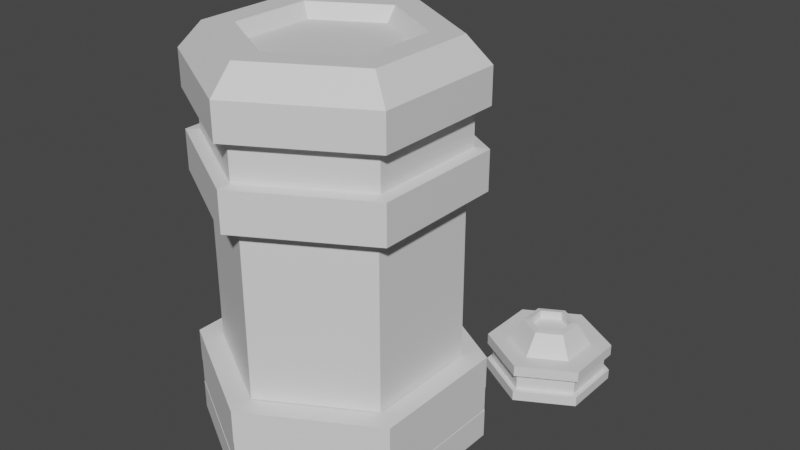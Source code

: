 # Source: drone_pod_1.blend  (saved by Blender 2.93.20; exported with 4.5.12 LTS)
import bpy
from mathutils import Matrix  # noqa: F401  (used for matrix-valued properties, if any)

bpy.ops.wm.read_factory_settings(use_empty=True)
scene = bpy.context.scene
scene.name = 'Scene'

# ---- collections
col_collection = bpy.data.collections.new('Collection'); scene.collection.children.link(col_collection)

# ---- materials (node trees are filled in below, after node groups)
mat_material_001 = bpy.data.materials.new('Material.001')
mat_material_001.use_transparent_shadow = False
mat_material_002 = bpy.data.materials.new('Material.002')
mat_material_002.use_transparent_shadow = False

# ---- material node trees
mat_material_001.use_nodes = True; mat_material_001.node_tree.nodes.clear()
_N = mat_material_001.node_tree.nodes; _L = mat_material_001.node_tree.links
n0 = _N.new('ShaderNodeBsdfPrincipled'); n0.name = 'Principled BSDF'; n0.location = (10, 300)
n0.distribution = 'GGX'
n0.subsurface_method = 'BURLEY'
n0.inputs[3].default_value = 1.45
n0.inputs[27].default_value = (0.0, 0.0, 0.0, 1.0)
n0.inputs[28].default_value = 1.0
n1 = _N.new('ShaderNodeOutputMaterial'); n1.name = 'Material Output'; n1.location = (300, 300)
_L.new(n0.outputs[0], n1.inputs[0])
n1.is_active_output = True
mat_material_002.use_nodes = True; mat_material_002.node_tree.nodes.clear()
_N = mat_material_002.node_tree.nodes; _L = mat_material_002.node_tree.links
n0 = _N.new('ShaderNodeBsdfPrincipled'); n0.name = 'Principled BSDF'; n0.location = (10, 300)
n0.distribution = 'GGX'
n0.subsurface_method = 'BURLEY'
n0.inputs[3].default_value = 1.45
n0.inputs[27].default_value = (0.0, 0.0, 0.0, 1.0)
n0.inputs[28].default_value = 1.0
n1 = _N.new('ShaderNodeOutputMaterial'); n1.name = 'Material Output'; n1.location = (300, 300)
_L.new(n0.outputs[0], n1.inputs[0])
n1.is_active_output = True

# ---- world
world_world = bpy.data.worlds.new('World'); scene.world = world_world
world_world.use_nodes = True; world_world.node_tree.nodes.clear()
_N = world_world.node_tree.nodes; _L = world_world.node_tree.links
n0 = _N.new('ShaderNodeOutputWorld'); n0.name = 'World Output'; n0.location = (300, 300)
n1 = _N.new('ShaderNodeBackground'); n1.name = 'Background'; n1.location = (10, 300)
n1.inputs[0].default_value = (0.05088, 0.05088, 0.05088, 1.0)
_L.new(n1.outputs[0], n0.inputs[0])
n0.is_active_output = True
world_world.color = (0.05088, 0.05088, 0.05088)
world_world.use_sun_shadow = False
world_world.sun_shadow_jitter_overblur = 0.0

# ---- meshes
me_cylinder = bpy.data.meshes.new('Cylinder')
me_cylinder.from_pydata([(2.381e-08, 0.6702, 0.5182), (0.5804, 0.3351, 0.5182), (0.5804, -0.3351, 0.5182), (-5.377e-08, -0.6702, 0.5182), (-0.5804, -0.3351, 0.5182), (-0.5804, 0.3351, 0.5182), (0.6753, 0.3899, 1.174), (6.296e-10, 0.7797, 1.174), (0.6753, -0.3899, 1.174), (-6.925e-08, -0.7797, 1.174), (-0.6753, -0.3899, 1.174), (-0.6753, 0.3899, 1.174), (0.4129, 0.2384, 1.319), (1.333e-09, 0.4768, 1.319), (0.4129, -0.2384, 1.319), (-4.785e-08, -0.4768, 1.319), (-0.4129, -0.2384, 1.319), (-0.4129, 0.2384, 1.319), (0.5598, 0.3232, 1.319), (-1.585e-09, 0.6464, 1.319), (0.5598, -0.3232, 1.319), (-5.952e-08, -0.6464, 1.319), (-0.5598, -0.3232, 1.319), (-0.5598, 0.3232, 1.319), (0.3582, 0.2068, 1.239), (-2.53e-09, 0.4136, 1.239), (0.3582, -0.2068, 1.239), (-4.519e-08, -0.4136, 1.239), (-0.3582, -0.2068, 1.239), (-0.3582, 0.2068, 1.239), (-0.6753, 0.3899, 0.7418), (-0.6753, 0.3899, 0.9682), (7.283e-10, 0.7797, 0.9682), (8.27e-10, 0.7797, 0.7418), (-6.905e-08, -0.7797, 0.7418), (-6.915e-08, -0.7797, 0.9682), (-0.6753, -0.3899, 0.9682), (-0.6753, -0.3899, 0.7418), (0.6753, 0.3899, 0.7418), (0.6753, 0.3899, 0.9682), (0.6753, -0.3899, 0.9682), (0.6753, -0.3899, 0.7418), (-0.6071, 0.3505, 0.7481), (-0.6071, 0.3505, 0.9619), (-1.564e-09, 0.701, 0.9619), (-1.476e-09, 0.701, 0.7481), (-6.43e-08, -0.701, 0.7481), (-6.439e-08, -0.701, 0.9619), (-0.6071, -0.3505, 0.9619), (-0.6071, -0.3505, 0.7481), (0.6071, 0.3505, 0.7481), (0.6071, 0.3505, 0.9619), (0.6071, -0.3505, 0.9619), (0.6071, -0.3505, 0.7481), (0.6753, 0.3899, 0.5139), (9.256e-10, 0.7797, 0.5139), (0.6753, -0.3899, 0.5139), (-6.896e-08, -0.7797, 0.5139), (-0.6753, -0.3899, 0.5139), (-0.6753, 0.3899, 0.5139), (0.5804, 0.3351, -0.472), (2.381e-08, 0.6702, -0.472), (0.5804, -0.3351, -0.472), (-5.377e-08, -0.6702, -0.472), (-0.5804, -0.3351, -0.472), (-0.5804, 0.3351, -0.472)], [], [(32, 31, 11, 7), (2, 3, 63, 62), (11, 10, 22, 23), (36, 35, 9, 10), (40, 39, 6, 8), (31, 36, 10, 11), (35, 40, 8, 9), (39, 32, 7, 6), (17, 16, 28, 29), (9, 8, 20, 21), (6, 7, 19, 18), (7, 11, 23, 19), (10, 9, 21, 22), (8, 6, 18, 20), (13, 12, 18, 19), (12, 14, 20, 18), (14, 15, 21, 20), (15, 16, 22, 21), (16, 17, 23, 22), (17, 13, 19, 23), (24, 25, 29, 28, 27, 26), (15, 14, 26, 27), (12, 13, 25, 24), (13, 17, 29, 25), (16, 15, 27, 28), (14, 12, 24, 26), (54, 55, 33, 38), (35, 36, 48, 47), (57, 56, 41, 34), (34, 41, 53, 46), (59, 58, 37, 30), (36, 31, 43, 48), (56, 54, 38, 41), (37, 34, 46, 49), (58, 57, 34, 37), (32, 39, 51, 44), (55, 59, 30, 33), (31, 32, 44, 43), (50, 45, 44, 51), (46, 53, 52, 47), (42, 49, 48, 43), (53, 50, 51, 52), (49, 46, 47, 48), (45, 42, 43, 44), (41, 38, 50, 53), (40, 35, 47, 52), (33, 30, 42, 45), (38, 33, 45, 50), (39, 40, 52, 51), (30, 37, 49, 42), (1, 0, 55, 54), (2, 1, 54, 56), (3, 2, 56, 57), (4, 3, 57, 58), (5, 4, 58, 59), (0, 5, 59, 55), (0, 1, 60, 61), (5, 0, 61, 65), (3, 4, 64, 63), (1, 2, 62, 60), (4, 5, 65, 64), (60, 62, 63, 64, 65, 61)])
me_cylinder.polygons.foreach_set('material_index', [0, 1, 0, 0, 0, 0, 0, 0, 0, 0, 0, 0, 0, 0, 0, 0, 0, 0, 0, 0, 1, 0, 0, 0, 0, 0, 0, 0, 0, 0, 0, 0, 0, 0, 0, 0, 0, 0, 1, 1, 1, 1, 1, 1, 0, 0, 0, 0, 0, 0, 1, 1, 1, 1, 1, 1, 1, 1, 1, 1, 1, 1])
_uv = me_cylinder.uv_layers.new(name='UVMap')
_uv.uv.foreach_set('vector', [0.25, 0.4646, 0.06415, 0.3573, 0.06415, 0.3573, 0.25, 0.4646, 0.3601, 0.1864, 0.25, 0.1229, 0.25, 0.1229, 0.3601, 0.1864, 0.06415, 0.3573, 0.06415, 0.1427, 0.06415, 0.1427, 0.06415, 0.3573, 0.06415, 0.1427, 0.25, 0.0354, 0.25, 0.0354, 0.06415, 0.1427, 0.4358, 0.1427, 0.4358, 0.3573, 0.4358, 0.3573, 0.4358, 0.1427, 0.06415, 0.3573, 0.06415, 0.1427, 0.06415, 0.1427, 0.06415, 0.3573, 0.25, 0.0354, 0.4358, 0.1427, 0.4358, 0.1427, 0.25, 0.0354, 0.4358, 0.3573, 0.25, 0.4646, 0.25, 0.4646, 0.4358, 0.3573, 0.1129, 0.3291, 0.1129, 0.1709, 0.1129, 0.1709, 0.1129, 0.3291, 0.25, 0.0354, 0.4358, 0.1427, 0.4358, 0.1427, 0.25, 0.0354, 0.4358, 0.3573, 0.25, 0.4646, 0.25, 0.4646, 0.4358, 0.3573, 0.25, 0.4646, 0.06415, 0.3573, 0.06415, 0.3573, 0.25, 0.4646, 0.06415, 0.1427, 0.25, 0.0354, 0.25, 0.0354, 0.06415, 0.1427, 0.4358, 0.1427, 0.4358, 0.3573, 0.4358, 0.3573, 0.4358, 0.1427, 0.25, 0.4083, 0.3871, 0.3291, 0.4358, 0.3573, 0.25, 0.4646, 0.3871, 0.3291, 0.3871, 0.1709, 0.4358, 0.1427, 0.4358, 0.3573, 0.3871, 0.1709, 0.25, 0.0917, 0.25, 0.0354, 0.4358, 0.1427, 0.25, 0.0917, 0.1129, 0.1709, 0.06415, 0.1427, 0.25, 0.0354, 0.1129, 0.1709, 0.1129, 0.3291, 0.06415, 0.3573, 0.06415, 0.1427, 0.1129, 0.3291, 0.25, 0.4083, 0.25, 0.4646, 0.06415, 0.3573, 0.3871, 0.3291, 0.25, 0.4083, 0.1129, 0.3291, 0.1129, 0.1709, 0.25, 0.0917, 0.3871, 0.1709, 0.25, 0.0917, 0.3871, 0.1709, 0.3871, 0.1709, 0.25, 0.0917, 0.3871, 0.3291, 0.25, 0.4083, 0.25, 0.4083, 0.3871, 0.3291, 0.25, 0.4083, 0.1129, 0.3291, 0.1129, 0.3291, 0.25, 0.4083, 0.1129, 0.1709, 0.25, 0.0917, 0.25, 0.0917, 0.1129, 0.1709, 0.3871, 0.1709, 0.3871, 0.3291, 0.3871, 0.3291, 0.3871, 0.1709, 0.4358, 0.3573, 0.25, 0.4646, 0.25, 0.4646, 0.4358, 0.3573, 0.25, 0.0354, 0.06415, 0.1427, 0.06415, 0.1427, 0.25, 0.0354, 0.25, 0.0354, 0.4358, 0.1427, 0.4358, 0.1427, 0.25, 0.0354, 0.25, 0.0354, 0.4358, 0.1427, 0.4358, 0.1427, 0.25, 0.0354, 0.06415, 0.3573, 0.06415, 0.1427, 0.06415, 0.1427, 0.06415, 0.3573, 0.06415, 0.1427, 0.06415, 0.3573, 0.06415, 0.3573, 0.06415, 0.1427, 0.4358, 0.1427, 0.4358, 0.3573, 0.4358, 0.3573, 0.4358, 0.1427, 0.06415, 0.1427, 0.25, 0.0354, 0.25, 0.0354, 0.06415, 0.1427, 0.06415, 0.1427, 0.25, 0.0354, 0.25, 0.0354, 0.06415, 0.1427, 0.25, 0.4646, 0.4358, 0.3573, 0.4358, 0.3573, 0.25, 0.4646, 0.25, 0.4646, 0.06415, 0.3573, 0.06415, 0.3573, 0.25, 0.4646, 0.06415, 0.3573, 0.25, 0.4646, 0.25, 0.4646, 0.06415, 0.3573, 0.4358, 0.3573, 0.25, 0.4646, 0.25, 0.4646, 0.4358, 0.3573, 0.25, 0.0354, 0.4358, 0.1427, 0.4358, 0.1427, 0.25, 0.0354, 0.06415, 0.3573, 0.06415, 0.1427, 0.06415, 0.1427, 0.06415, 0.3573, 0.4358, 0.1427, 0.4358, 0.3573, 0.4358, 0.3573, 0.4358, 0.1427, 0.06415, 0.1427, 0.25, 0.0354, 0.25, 0.0354, 0.06415, 0.1427, 0.25, 0.4646, 0.06415, 0.3573, 0.06415, 0.3573, 0.25, 0.4646, 0.4358, 0.1427, 0.4358, 0.3573, 0.4358, 0.3573, 0.4358, 0.1427, 0.4358, 0.1427, 0.25, 0.0354, 0.25, 0.0354, 0.4358, 0.1427, 0.25, 0.4646, 0.06415, 0.3573, 0.06415, 0.3573, 0.25, 0.4646, 0.4358, 0.3573, 0.25, 0.4646, 0.25, 0.4646, 0.4358, 0.3573, 0.4358, 0.3573, 0.4358, 0.1427, 0.4358, 0.1427, 0.4358, 0.3573, 0.06415, 0.3573, 0.06415, 0.1427, 0.06415, 0.1427, 0.06415, 0.3573, 0.3601, 0.3136, 0.25, 0.3771, 0.25, 0.4646, 0.4358, 0.3573, 0.3601, 0.1864, 0.3601, 0.3136, 0.4358, 0.3573, 0.4358, 0.1427, 0.25, 0.1229, 0.3601, 0.1864, 0.4358, 0.1427, 0.25, 0.0354, 0.1399, 0.1864, 0.25, 0.1229, 0.25, 0.0354, 0.06415, 0.1427, 0.1399, 0.3136, 0.1399, 0.1864, 0.06415, 0.1427, 0.06415, 0.3573, 0.25, 0.3771, 0.1399, 0.3136, 0.06415, 0.3573, 0.25, 0.4646, 0.25, 0.3771, 0.3601, 0.3136, 0.3601, 0.3136, 0.25, 0.3771, 0.1399, 0.3136, 0.25, 0.3771, 0.25, 0.3771, 0.1399, 0.3136, 0.25, 0.1229, 0.1399, 0.1864, 0.1399, 0.1864, 0.25, 0.1229, 0.3601, 0.3136, 0.3601, 0.1864, 0.3601, 0.1864, 0.3601, 0.3136, 0.1399, 0.1864, 0.1399, 0.3136, 0.1399, 0.3136, 0.1399, 0.1864, 0.3601, 0.3136, 0.3601, 0.1864, 0.25, 0.1229, 0.1399, 0.1864, 0.1399, 0.3136, 0.25, 0.3771])
me_cylinder.materials.append(mat_material_001)
me_cylinder.materials.append(mat_material_002)
me_cylinder.use_remesh_fix_poles = True
me_cylinder.use_remesh_preserve_attributes = False
me_cylinder.update()
me_cylinder_001 = bpy.data.meshes.new('Cylinder.001')
me_cylinder_001.from_pydata([(0.5804, 0.3351, 0.5419), (2.381e-08, 0.6702, 0.5419), (0.5804, -0.3351, 0.5419), (-5.377e-08, -0.6702, 0.5419), (-0.5804, -0.3351, 0.5419), (-0.5804, 0.3351, 0.5419), (0.8743, 0.5048, 0.5462), (4.329e-08, 1.01, 0.5462), (0.8743, -0.5048, 0.5462), (-7.359e-08, -1.01, 0.5462), (-0.8743, -0.5048, 0.5462), (-0.8743, 0.5048, 0.5462), (0.8715, 0.5032, 0.304), (5.336e-08, 1.006, 0.304), (0.8715, -0.5032, 0.304), (-7.144e-08, -1.006, 0.304), (-0.8715, -0.5032, 0.304), (-0.8715, 0.5032, 0.304), (0.8743, 0.5048, 0.3046), (4.329e-08, 1.01, 0.3046), (0.8743, -0.5048, 0.3046), (-7.359e-08, -1.01, 0.3046), (-0.8743, -0.5048, 0.3046), (-0.8743, 0.5048, 0.3046), (0.8715, 0.5032, 0.1132), (5.336e-08, 1.006, 0.1132), (0.8715, -0.5032, 0.1132), (-7.144e-08, -1.006, 0.1132), (-0.8715, -0.5032, 0.1132), (-0.8715, 0.5032, 0.1132), (0.8736, 0.5044, 0.1126), (4.912e-08, 1.009, 0.1126), (0.8736, -0.5044, 0.1126), (-7.599e-08, -1.009, 0.1126), (-0.8736, -0.5044, 0.1126), (-0.8736, 0.5044, 0.1126), (0.8736, 0.5044, -0.102), (5.025e-08, 1.009, -0.102), (0.8736, -0.5044, -0.102), (-7.485e-08, -1.009, -0.102), (-0.8736, -0.5044, -0.102), (-0.8736, 0.5044, -0.102)], [], [(0, 2, 8, 6), (7, 6, 18, 19), (4, 5, 11, 10), (2, 3, 9, 8), (1, 0, 6, 7), (5, 1, 7, 11), (3, 4, 10, 9), (16, 17, 29, 28), (11, 7, 19, 23), (9, 10, 22, 21), (6, 8, 20, 18), (10, 11, 23, 22), (8, 9, 21, 20), (12, 13, 19, 18), (14, 12, 18, 20), (15, 14, 20, 21), (16, 15, 21, 22), (17, 16, 22, 23), (13, 17, 23, 19), (27, 28, 34, 33), (14, 15, 27, 26), (13, 12, 24, 25), (17, 13, 25, 29), (15, 16, 28, 27), (12, 14, 26, 24), (32, 33, 39, 38), (24, 26, 32, 30), (28, 29, 35, 34), (26, 27, 33, 32), (25, 24, 30, 31), (29, 25, 31, 35), (37, 36, 38, 39, 40, 41), (31, 30, 36, 37), (35, 31, 37, 41), (33, 34, 40, 39), (30, 32, 38, 36), (34, 35, 41, 40)])
_uv = me_cylinder_001.uv_layers.new(name='UVMap')
_uv.uv.foreach_set('vector', [0.3601, 0.3136, 0.3601, 0.1864, 0.3601, 0.1864, 0.3601, 0.3136, 0.25, 0.3771, 0.3601, 0.3136, 0.3601, 0.3136, 0.25, 0.3771, 0.1399, 0.1864, 0.1399, 0.3136, 0.1399, 0.3136, 0.1399, 0.1864, 0.3601, 0.1864, 0.25, 0.1229, 0.25, 0.1229, 0.3601, 0.1864, 0.25, 0.3771, 0.3601, 0.3136, 0.3601, 0.3136, 0.25, 0.3771, 0.1399, 0.3136, 0.25, 0.3771, 0.25, 0.3771, 0.1399, 0.3136, 0.25, 0.1229, 0.1399, 0.1864, 0.1399, 0.1864, 0.25, 0.1229, 0.15, 0.1923, 0.15, 0.3077, 0.15, 0.3077, 0.15, 0.1923, 0.1399, 0.3136, 0.25, 0.3771, 0.25, 0.3771, 0.1399, 0.3136, 0.25, 0.1229, 0.1399, 0.1864, 0.1399, 0.1864, 0.25, 0.1229, 0.3601, 0.3136, 0.3601, 0.1864, 0.3601, 0.1864, 0.3601, 0.3136, 0.1399, 0.1864, 0.1399, 0.3136, 0.1399, 0.3136, 0.1399, 0.1864, 0.3601, 0.1864, 0.25, 0.1229, 0.25, 0.1229, 0.3601, 0.1864, 0.35, 0.3077, 0.25, 0.3654, 0.25, 0.3771, 0.3601, 0.3136, 0.35, 0.1923, 0.35, 0.3077, 0.3601, 0.3136, 0.3601, 0.1864, 0.25, 0.1346, 0.35, 0.1923, 0.3601, 0.1864, 0.25, 0.1229, 0.15, 0.1923, 0.25, 0.1346, 0.25, 0.1229, 0.1399, 0.1864, 0.15, 0.3077, 0.15, 0.1923, 0.1399, 0.1864, 0.1399, 0.3136, 0.25, 0.3654, 0.15, 0.3077, 0.1399, 0.3136, 0.25, 0.3771, 0.25, 0.1346, 0.15, 0.1923, 0.15, 0.1923, 0.25, 0.1346, 0.35, 0.1923, 0.25, 0.1346, 0.25, 0.1346, 0.35, 0.1923, 0.25, 0.3654, 0.35, 0.3077, 0.35, 0.3077, 0.25, 0.3654, 0.15, 0.3077, 0.25, 0.3654, 0.25, 0.3654, 0.15, 0.3077, 0.25, 0.1346, 0.15, 0.1923, 0.15, 0.1923, 0.25, 0.1346, 0.35, 0.3077, 0.35, 0.1923, 0.35, 0.1923, 0.35, 0.3077, 0.35, 0.1923, 0.25, 0.1346, 0.25, 0.1346, 0.35, 0.1923, 0.35, 0.3077, 0.35, 0.1923, 0.35, 0.1923, 0.35, 0.3077, 0.15, 0.1923, 0.15, 0.3077, 0.15, 0.3077, 0.15, 0.1923, 0.35, 0.1923, 0.25, 0.1346, 0.25, 0.1346, 0.35, 0.1923, 0.25, 0.3654, 0.35, 0.3077, 0.35, 0.3077, 0.25, 0.3654, 0.15, 0.3077, 0.25, 0.3654, 0.25, 0.3654, 0.15, 0.3077, 0.25, 0.3654, 0.35, 0.3077, 0.35, 0.1923, 0.25, 0.1346, 0.15, 0.1923, 0.15, 0.3077, 0.25, 0.3654, 0.35, 0.3077, 0.35, 0.3077, 0.25, 0.3654, 0.15, 0.3077, 0.25, 0.3654, 0.25, 0.3654, 0.15, 0.3077, 0.25, 0.1346, 0.15, 0.1923, 0.15, 0.1923, 0.25, 0.1346, 0.35, 0.3077, 0.35, 0.1923, 0.35, 0.1923, 0.35, 0.3077, 0.15, 0.1923, 0.15, 0.3077, 0.15, 0.3077, 0.15, 0.1923])
me_cylinder_001.materials.append(mat_material_001)
me_cylinder_001.materials.append(mat_material_002)
me_cylinder_001.use_remesh_fix_poles = True
me_cylinder_001.use_remesh_preserve_attributes = False
me_cylinder_001.update()
me_cylinder_002 = bpy.data.meshes.new('Cylinder.002')
me_cylinder_002.from_pydata([(0.5804, 0.3351, 0.5419), (2.381e-08, 0.6702, 0.5419), (0.5804, -0.3351, 0.5419), (-5.377e-08, -0.6702, 0.5419), (-0.5804, -0.3351, 0.5419), (-0.5804, 0.3351, 0.5419), (0.8743, 0.5048, 0.5462), (4.329e-08, 1.01, 0.5462), (0.8743, -0.5048, 0.5462), (-7.359e-08, -1.01, 0.5462), (-0.8743, -0.5048, 0.5462), (-0.8743, 0.5048, 0.5462), (0.7939, 0.4583, 0.3624), (4.329e-08, 0.9167, 0.3624), (0.7939, -0.4583, 0.3624), (-7.039e-08, -0.9167, 0.3624), (-0.7939, -0.4583, 0.3624), (-0.7939, 0.4583, 0.3624), (0.8743, 0.5048, 0.3624), (4.329e-08, 1.01, 0.3624), (0.8743, -0.5048, 0.3624), (-7.359e-08, -1.01, 0.3624), (-0.8743, -0.5048, 0.3624), (-0.8743, 0.5048, 0.3624), (0.7939, 0.4583, 0.06809), (4.329e-08, 0.9167, 0.06809), (0.7939, -0.4583, 0.06809), (-7.039e-08, -0.9167, 0.06809), (-0.7939, -0.4583, 0.06809), (-0.7939, 0.4583, 0.06809), (0.8736, 0.5044, 0.06809), (4.912e-08, 1.009, 0.06809), (0.8736, -0.5044, 0.06809), (-7.599e-08, -1.009, 0.06809), (-0.8736, -0.5044, 0.06809), (-0.8736, 0.5044, 0.06809), (0.8736, 0.5044, -0.102), (5.025e-08, 1.009, -0.102), (0.8736, -0.5044, -0.102), (-7.485e-08, -1.009, -0.102), (-0.8736, -0.5044, -0.102), (-0.8736, 0.5044, -0.102), (0.292, 0.1686, 0.9091), (6.247e-09, 0.3372, 0.9091), (0.292, -0.1686, 0.9091), (-3.866e-08, -0.3372, 0.9091), (-0.292, -0.1686, 0.9091), (-0.292, 0.1686, 0.9091), (0.3817, 0.2204, 0.8971), (-3.111e-08, 0.4408, 0.8971), (0.3817, -0.2204, 0.8971), (-8.214e-08, -0.4408, 0.8971), (-0.3817, -0.2204, 0.8971), (-0.3817, 0.2204, 0.8971), (0.292, 0.1686, 0.7717), (6.247e-09, 0.3372, 0.7717), (0.292, -0.1686, 0.7717), (-3.866e-08, -0.3372, 0.7717), (-0.292, -0.1686, 0.7717), (-0.292, 0.1686, 0.7717)], [], [(0, 2, 8, 6), (7, 6, 18, 19), (4, 5, 11, 10), (2, 3, 9, 8), (1, 0, 6, 7), (5, 1, 7, 11), (3, 4, 10, 9), (16, 17, 29, 28), (11, 7, 19, 23), (9, 10, 22, 21), (6, 8, 20, 18), (10, 11, 23, 22), (8, 9, 21, 20), (12, 13, 19, 18), (14, 12, 18, 20), (15, 14, 20, 21), (16, 15, 21, 22), (17, 16, 22, 23), (13, 17, 23, 19), (27, 28, 34, 33), (14, 15, 27, 26), (13, 12, 24, 25), (17, 13, 25, 29), (15, 16, 28, 27), (12, 14, 26, 24), (32, 33, 39, 38), (24, 26, 32, 30), (28, 29, 35, 34), (26, 27, 33, 32), (25, 24, 30, 31), (29, 25, 31, 35), (37, 36, 38, 39, 40, 41), (31, 30, 36, 37), (35, 31, 37, 41), (33, 34, 40, 39), (30, 32, 38, 36), (34, 35, 41, 40), (5, 4, 52, 53), (47, 46, 58, 59), (3, 2, 50, 51), (0, 1, 49, 48), (1, 5, 53, 49), (4, 3, 51, 52), (2, 0, 48, 50), (43, 42, 48, 49), (42, 44, 50, 48), (44, 45, 51, 50), (45, 46, 52, 51), (46, 47, 53, 52), (47, 43, 49, 53), (54, 55, 59, 58, 57, 56), (45, 44, 56, 57), (42, 43, 55, 54), (43, 47, 59, 55), (46, 45, 57, 58), (44, 42, 54, 56)])
me_cylinder_002.polygons.foreach_set('material_index', [0, 0, 0, 0, 0, 0, 0, 1, 0, 0, 0, 0, 0, 0, 0, 0, 0, 0, 0, 0, 1, 1, 1, 1, 1, 0, 0, 0, 0, 0, 0, 0, 0, 0, 0, 0, 0, 0, 0, 0, 0, 0, 0, 0, 0, 0, 0, 0, 0, 0, 1, 0, 0, 0, 0, 0])
_uv = me_cylinder_002.uv_layers.new(name='UVMap')
_uv.uv.foreach_set('vector', [0.3601, 0.3136, 0.3601, 0.1864, 0.3601, 0.1864, 0.3601, 0.3136, 0.25, 0.3771, 0.3601, 0.3136, 0.3601, 0.3136, 0.25, 0.3771, 0.1399, 0.1864, 0.1399, 0.3136, 0.1399, 0.3136, 0.1399, 0.1864, 0.3601, 0.1864, 0.25, 0.1229, 0.25, 0.1229, 0.3601, 0.1864, 0.25, 0.3771, 0.3601, 0.3136, 0.3601, 0.3136, 0.25, 0.3771, 0.1399, 0.3136, 0.25, 0.3771, 0.25, 0.3771, 0.1399, 0.3136, 0.25, 0.1229, 0.1399, 0.1864, 0.1399, 0.1864, 0.25, 0.1229, 0.15, 0.1923, 0.15, 0.3077, 0.15, 0.3077, 0.15, 0.1923, 0.1399, 0.3136, 0.25, 0.3771, 0.25, 0.3771, 0.1399, 0.3136, 0.25, 0.1229, 0.1399, 0.1864, 0.1399, 0.1864, 0.25, 0.1229, 0.3601, 0.3136, 0.3601, 0.1864, 0.3601, 0.1864, 0.3601, 0.3136, 0.1399, 0.1864, 0.1399, 0.3136, 0.1399, 0.3136, 0.1399, 0.1864, 0.3601, 0.1864, 0.25, 0.1229, 0.25, 0.1229, 0.3601, 0.1864, 0.35, 0.3077, 0.25, 0.3654, 0.25, 0.3771, 0.3601, 0.3136, 0.35, 0.1923, 0.35, 0.3077, 0.3601, 0.3136, 0.3601, 0.1864, 0.25, 0.1346, 0.35, 0.1923, 0.3601, 0.1864, 0.25, 0.1229, 0.15, 0.1923, 0.25, 0.1346, 0.25, 0.1229, 0.1399, 0.1864, 0.15, 0.3077, 0.15, 0.1923, 0.1399, 0.1864, 0.1399, 0.3136, 0.25, 0.3654, 0.15, 0.3077, 0.1399, 0.3136, 0.25, 0.3771, 0.25, 0.1346, 0.15, 0.1923, 0.15, 0.1923, 0.25, 0.1346, 0.35, 0.1923, 0.25, 0.1346, 0.25, 0.1346, 0.35, 0.1923, 0.25, 0.3654, 0.35, 0.3077, 0.35, 0.3077, 0.25, 0.3654, 0.15, 0.3077, 0.25, 0.3654, 0.25, 0.3654, 0.15, 0.3077, 0.25, 0.1346, 0.15, 0.1923, 0.15, 0.1923, 0.25, 0.1346, 0.35, 0.3077, 0.35, 0.1923, 0.35, 0.1923, 0.35, 0.3077, 0.35, 0.1923, 0.25, 0.1346, 0.25, 0.1346, 0.35, 0.1923, 0.35, 0.3077, 0.35, 0.1923, 0.35, 0.1923, 0.35, 0.3077, 0.15, 0.1923, 0.15, 0.3077, 0.15, 0.3077, 0.15, 0.1923, 0.35, 0.1923, 0.25, 0.1346, 0.25, 0.1346, 0.35, 0.1923, 0.25, 0.3654, 0.35, 0.3077, 0.35, 0.3077, 0.25, 0.3654, 0.15, 0.3077, 0.25, 0.3654, 0.25, 0.3654, 0.15, 0.3077, 0.25, 0.3654, 0.35, 0.3077, 0.35, 0.1923, 0.25, 0.1346, 0.15, 0.1923, 0.15, 0.3077, 0.25, 0.3654, 0.35, 0.3077, 0.35, 0.3077, 0.25, 0.3654, 0.15, 0.3077, 0.25, 0.3654, 0.25, 0.3654, 0.15, 0.3077, 0.25, 0.1346, 0.15, 0.1923, 0.15, 0.1923, 0.25, 0.1346, 0.35, 0.3077, 0.35, 0.1923, 0.35, 0.1923, 0.35, 0.3077, 0.15, 0.1923, 0.15, 0.3077, 0.15, 0.3077, 0.15, 0.1923, 0.1399, 0.3136, 0.1399, 0.1864, 0.1399, 0.1864, 0.1399, 0.3136, 0.1806, 0.2901, 0.1806, 0.2099, 0.1806, 0.2099, 0.1806, 0.2901, 0.25, 0.1229, 0.3601, 0.1864, 0.3601, 0.1864, 0.25, 0.1229, 0.3601, 0.3136, 0.25, 0.3771, 0.25, 0.3771, 0.3601, 0.3136, 0.25, 0.3771, 0.1399, 0.3136, 0.1399, 0.3136, 0.25, 0.3771, 0.1399, 0.1864, 0.25, 0.1229, 0.25, 0.1229, 0.1399, 0.1864, 0.3601, 0.1864, 0.3601, 0.3136, 0.3601, 0.3136, 0.3601, 0.1864, 0.25, 0.3302, 0.3194, 0.2901, 0.3601, 0.3136, 0.25, 0.3771, 0.3194, 0.2901, 0.3194, 0.2099, 0.3601, 0.1864, 0.3601, 0.3136, 0.3194, 0.2099, 0.25, 0.1698, 0.25, 0.1229, 0.3601, 0.1864, 0.25, 0.1698, 0.1806, 0.2099, 0.1399, 0.1864, 0.25, 0.1229, 0.1806, 0.2099, 0.1806, 0.2901, 0.1399, 0.3136, 0.1399, 0.1864, 0.1806, 0.2901, 0.25, 0.3302, 0.25, 0.3771, 0.1399, 0.3136, 0.3194, 0.2901, 0.25, 0.3302, 0.1806, 0.2901, 0.1806, 0.2099, 0.25, 0.1698, 0.3194, 0.2099, 0.25, 0.1698, 0.3194, 0.2099, 0.3194, 0.2099, 0.25, 0.1698, 0.3194, 0.2901, 0.25, 0.3302, 0.25, 0.3302, 0.3194, 0.2901, 0.25, 0.3302, 0.1806, 0.2901, 0.1806, 0.2901, 0.25, 0.3302, 0.1806, 0.2099, 0.25, 0.1698, 0.25, 0.1698, 0.1806, 0.2099, 0.3194, 0.2099, 0.3194, 0.2901, 0.3194, 0.2901, 0.3194, 0.2099])
me_cylinder_002.materials.append(mat_material_001)
me_cylinder_002.materials.append(mat_material_002)
me_cylinder_002.use_remesh_fix_poles = True
me_cylinder_002.use_remesh_preserve_attributes = False
me_cylinder_002.update()

# ---- objects
ob_cylinder = bpy.data.objects.new('Cylinder', me_cylinder)
ob_cylinder_001 = bpy.data.objects.new('Cylinder.001', me_cylinder_001)
ob_cylinder_002 = bpy.data.objects.new('Cylinder.002', me_cylinder_002)

# ---- transforms, parenting, visibility, modifiers, constraints
ob_cylinder.location = (-0.06297, -0.2681, 1.028)
ob_cylinder.scale = (1.057, 1.057, 1.057)
ob_cylinder_001.location = (-0.06297, -0.2681, 0.06451)
ob_cylinder_001.scale = (0.846, 0.846, 0.846)
ob_cylinder_002.location = (0.5877, 0.979, -0.009803)
ob_cylinder_002.scale = (0.3872, 0.3872, 0.3872)

# ---- collection membership
col_collection.objects.link(ob_cylinder)
col_collection.objects.link(ob_cylinder_001)
col_collection.objects.link(ob_cylinder_002)

# ---- scene / render settings (as saved in the file)
scene.frame_start = 1; scene.frame_end = 250; scene.frame_set(1)
scene.render.engine = 'BLENDER_EEVEE_NEXT'
scene.cycles.use_denoising = False
scene.cycles.samples = 128
scene.cycles.sampling_pattern = 'TABULATED_SOBOL'
scene.cycles.use_adaptive_sampling = False
scene.cycles.use_light_tree = False
scene.view_settings.view_transform = 'Filmic'
bpy.context.view_layer.update()

# ---- added for rendering (the .blend has no active camera and no usable light): camera, sun
cam_auto = bpy.data.cameras.new('AutoCamera')
cam_auto.lens = 50.0
cam_auto.sensor_width = 36.0
cam_auto.clip_end = 1000.0
ob_auto_camera = bpy.data.objects.new('AutoCamera', cam_auto)
scene.collection.objects.link(ob_auto_camera)
ob_auto_camera.location = (3.68163, -4.22001, 4.08231)
ob_auto_camera.rotation_euler = (1.09748, -7.21219e-08, 0.694738)
scene.camera = ob_auto_camera
light_auto_sun = bpy.data.lights.new('AutoSun', 'SUN')
light_auto_sun.energy = 3.0
light_auto_sun.angle = 0.0523599
ob_auto_sun = bpy.data.objects.new('AutoSun', light_auto_sun)
scene.collection.objects.link(ob_auto_sun)
ob_auto_sun.rotation_euler = (0.872665, 0.174533, 0.523599)
bpy.context.view_layer.update()
